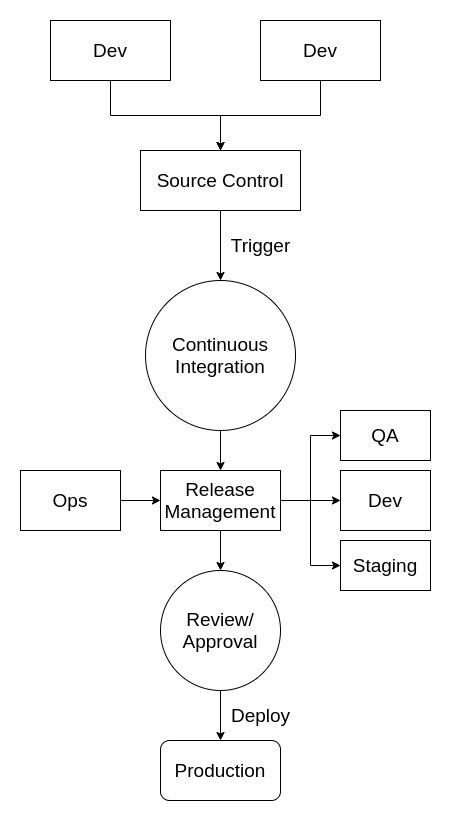

The diagram above was exported from draw.io. Its source (the exported page's mxGraphModel, read from the mxfile embedded in the PNG):
<mxGraphModel dx="1350" dy="816" grid="1" gridSize="10" guides="1" tooltips="1" connect="1" arrows="1" fold="1" page="1" pageScale="1" pageWidth="850" pageHeight="1100" math="0" shadow="0">
  <root>
    <mxCell id="0" />
    <mxCell id="1" parent="0" />
    <mxCell id="FjR-XEImhZEDW3HzpPPV-20" style="edgeStyle=orthogonalEdgeStyle;rounded=0;orthogonalLoop=1;jettySize=auto;html=1;entryX=0.5;entryY=0;entryDx=0;entryDy=0;fontSize=19;" edge="1" parent="1" source="FjR-XEImhZEDW3HzpPPV-1" target="FjR-XEImhZEDW3HzpPPV-10">
      <mxGeometry relative="1" as="geometry" />
    </mxCell>
    <mxCell id="FjR-XEImhZEDW3HzpPPV-1" value="Dev" style="rounded=0;whiteSpace=wrap;html=1;fontSize=19;" vertex="1" parent="1">
      <mxGeometry x="70" y="40" width="120" height="60" as="geometry" />
    </mxCell>
    <mxCell id="FjR-XEImhZEDW3HzpPPV-21" style="edgeStyle=orthogonalEdgeStyle;rounded=0;orthogonalLoop=1;jettySize=auto;html=1;exitX=0.5;exitY=1;exitDx=0;exitDy=0;fontSize=19;" edge="1" parent="1" source="FjR-XEImhZEDW3HzpPPV-2">
      <mxGeometry relative="1" as="geometry">
        <mxPoint x="240" y="170" as="targetPoint" />
      </mxGeometry>
    </mxCell>
    <mxCell id="FjR-XEImhZEDW3HzpPPV-2" value="Dev" style="rounded=0;whiteSpace=wrap;html=1;fontSize=19;" vertex="1" parent="1">
      <mxGeometry x="280" y="40" width="120" height="60" as="geometry" />
    </mxCell>
    <mxCell id="FjR-XEImhZEDW3HzpPPV-22" style="edgeStyle=orthogonalEdgeStyle;rounded=0;orthogonalLoop=1;jettySize=auto;html=1;exitX=0.5;exitY=1;exitDx=0;exitDy=0;fontSize=19;" edge="1" parent="1" source="FjR-XEImhZEDW3HzpPPV-10" target="FjR-XEImhZEDW3HzpPPV-15">
      <mxGeometry relative="1" as="geometry" />
    </mxCell>
    <mxCell id="FjR-XEImhZEDW3HzpPPV-10" value="Source Control" style="rounded=0;whiteSpace=wrap;html=1;fontSize=19;" vertex="1" parent="1">
      <mxGeometry x="160" y="170" width="160" height="60" as="geometry" />
    </mxCell>
    <mxCell id="FjR-XEImhZEDW3HzpPPV-14" value="Trigger" style="text;html=1;align=center;verticalAlign=middle;resizable=0;points=[];autosize=1;strokeColor=none;fontSize=19;" vertex="1" parent="1">
      <mxGeometry x="245" y="250" width="70" height="30" as="geometry" />
    </mxCell>
    <mxCell id="FjR-XEImhZEDW3HzpPPV-23" style="edgeStyle=orthogonalEdgeStyle;rounded=0;orthogonalLoop=1;jettySize=auto;html=1;exitX=0.5;exitY=1;exitDx=0;exitDy=0;entryX=0.5;entryY=0;entryDx=0;entryDy=0;fontSize=19;" edge="1" parent="1" source="FjR-XEImhZEDW3HzpPPV-15" target="FjR-XEImhZEDW3HzpPPV-17">
      <mxGeometry relative="1" as="geometry" />
    </mxCell>
    <mxCell id="FjR-XEImhZEDW3HzpPPV-15" value="Continuous Integration" style="ellipse;whiteSpace=wrap;html=1;aspect=fixed;fontSize=19;" vertex="1" parent="1">
      <mxGeometry x="165" y="300" width="150" height="150" as="geometry" />
    </mxCell>
    <mxCell id="FjR-XEImhZEDW3HzpPPV-27" style="edgeStyle=orthogonalEdgeStyle;rounded=0;orthogonalLoop=1;jettySize=auto;html=1;exitX=1;exitY=0.5;exitDx=0;exitDy=0;entryX=0;entryY=0.5;entryDx=0;entryDy=0;fontSize=19;" edge="1" parent="1" source="FjR-XEImhZEDW3HzpPPV-17" target="FjR-XEImhZEDW3HzpPPV-24">
      <mxGeometry relative="1" as="geometry" />
    </mxCell>
    <mxCell id="FjR-XEImhZEDW3HzpPPV-28" style="edgeStyle=orthogonalEdgeStyle;rounded=0;orthogonalLoop=1;jettySize=auto;html=1;exitX=1;exitY=0.5;exitDx=0;exitDy=0;entryX=0;entryY=0.5;entryDx=0;entryDy=0;fontSize=19;" edge="1" parent="1" source="FjR-XEImhZEDW3HzpPPV-17" target="FjR-XEImhZEDW3HzpPPV-25">
      <mxGeometry relative="1" as="geometry" />
    </mxCell>
    <mxCell id="FjR-XEImhZEDW3HzpPPV-29" style="edgeStyle=orthogonalEdgeStyle;rounded=0;orthogonalLoop=1;jettySize=auto;html=1;entryX=0;entryY=0.5;entryDx=0;entryDy=0;fontSize=19;" edge="1" parent="1" source="FjR-XEImhZEDW3HzpPPV-17" target="FjR-XEImhZEDW3HzpPPV-26">
      <mxGeometry relative="1" as="geometry" />
    </mxCell>
    <mxCell id="FjR-XEImhZEDW3HzpPPV-32" style="edgeStyle=orthogonalEdgeStyle;rounded=0;orthogonalLoop=1;jettySize=auto;html=1;exitX=0.5;exitY=1;exitDx=0;exitDy=0;entryX=0.5;entryY=0;entryDx=0;entryDy=0;fontSize=19;" edge="1" parent="1" source="FjR-XEImhZEDW3HzpPPV-17" target="FjR-XEImhZEDW3HzpPPV-31">
      <mxGeometry relative="1" as="geometry" />
    </mxCell>
    <mxCell id="FjR-XEImhZEDW3HzpPPV-17" value="Release Management" style="rounded=0;whiteSpace=wrap;html=1;fontSize=19;" vertex="1" parent="1">
      <mxGeometry x="180" y="490" width="120" height="60" as="geometry" />
    </mxCell>
    <mxCell id="FjR-XEImhZEDW3HzpPPV-19" value="" style="edgeStyle=orthogonalEdgeStyle;rounded=0;orthogonalLoop=1;jettySize=auto;html=1;fontSize=19;" edge="1" parent="1" source="FjR-XEImhZEDW3HzpPPV-18" target="FjR-XEImhZEDW3HzpPPV-17">
      <mxGeometry relative="1" as="geometry" />
    </mxCell>
    <mxCell id="FjR-XEImhZEDW3HzpPPV-18" value="Ops" style="rounded=0;whiteSpace=wrap;html=1;fontSize=19;" vertex="1" parent="1">
      <mxGeometry x="40" y="490" width="100" height="60" as="geometry" />
    </mxCell>
    <mxCell id="FjR-XEImhZEDW3HzpPPV-24" value="QA" style="rounded=0;whiteSpace=wrap;html=1;fontSize=19;" vertex="1" parent="1">
      <mxGeometry x="360" y="430" width="90" height="50" as="geometry" />
    </mxCell>
    <mxCell id="FjR-XEImhZEDW3HzpPPV-25" value="Dev" style="rounded=0;whiteSpace=wrap;html=1;fontSize=19;" vertex="1" parent="1">
      <mxGeometry x="360" y="490" width="90" height="60" as="geometry" />
    </mxCell>
    <mxCell id="FjR-XEImhZEDW3HzpPPV-26" value="Staging" style="rounded=0;whiteSpace=wrap;html=1;fontSize=19;" vertex="1" parent="1">
      <mxGeometry x="360" y="560" width="90" height="50" as="geometry" />
    </mxCell>
    <mxCell id="FjR-XEImhZEDW3HzpPPV-34" style="edgeStyle=orthogonalEdgeStyle;rounded=0;orthogonalLoop=1;jettySize=auto;html=1;exitX=0.5;exitY=1;exitDx=0;exitDy=0;entryX=0.5;entryY=0;entryDx=0;entryDy=0;fontSize=19;" edge="1" parent="1" source="FjR-XEImhZEDW3HzpPPV-31" target="FjR-XEImhZEDW3HzpPPV-33">
      <mxGeometry relative="1" as="geometry" />
    </mxCell>
    <mxCell id="FjR-XEImhZEDW3HzpPPV-31" value="Review/ Approval" style="ellipse;whiteSpace=wrap;html=1;aspect=fixed;fontSize=19;" vertex="1" parent="1">
      <mxGeometry x="180" y="590" width="120" height="120" as="geometry" />
    </mxCell>
    <mxCell id="FjR-XEImhZEDW3HzpPPV-33" value="Production" style="rounded=1;whiteSpace=wrap;html=1;fontSize=19;" vertex="1" parent="1">
      <mxGeometry x="180" y="760" width="120" height="60" as="geometry" />
    </mxCell>
    <mxCell id="FjR-XEImhZEDW3HzpPPV-35" value="Deploy" style="text;html=1;align=center;verticalAlign=middle;resizable=0;points=[];autosize=1;strokeColor=none;fontSize=19;" vertex="1" parent="1">
      <mxGeometry x="245" y="720" width="70" height="30" as="geometry" />
    </mxCell>
  </root>
</mxGraphModel>